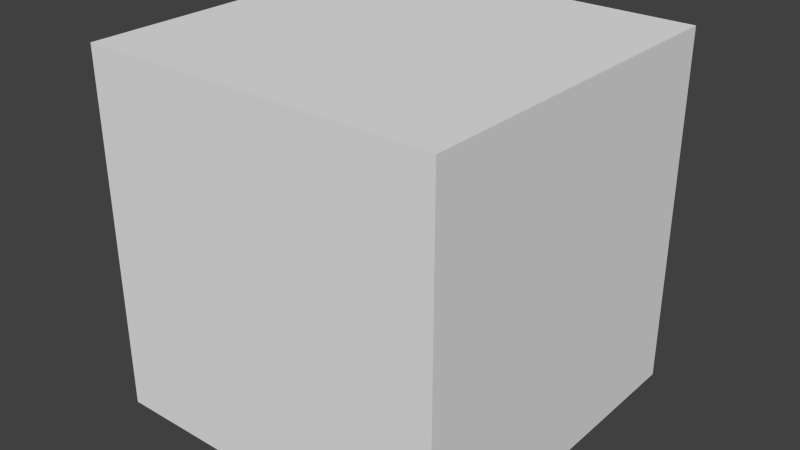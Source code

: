 # Source: skybox_seamless.blend  (saved by Blender 2.69.0; exported with 4.5.12 LTS)
import bpy
from mathutils import Matrix  # noqa: F401  (used for matrix-valued properties, if any)

bpy.ops.wm.read_factory_settings(use_empty=True)
scene = bpy.context.scene
scene.name = 'Scene'

# ---- collections
col_collection_1 = bpy.data.collections.new('Collection 1'); scene.collection.children.link(col_collection_1)

# ---- materials (node trees are filled in below, after node groups)
mat_material = bpy.data.materials.new('Material')
mat_material.alpha_threshold = 0.0
mat_material.use_transparent_shadow = False
mat_material.roughness = 0.5
mat_material.specular_intensity = 0.0
mat_material.line_color = (0.0, 0.0, 0.0, 1.0)

# ---- material node trees

# ---- world
world_world = bpy.data.worlds.new('World'); scene.world = world_world
world_world.color = (0.05088, 0.05088, 0.05088)
world_world.use_sun_shadow = False
world_world.sun_shadow_jitter_overblur = 0.0
world_world.cycles.sampling_method = 'MANUAL'
world_world.cycles.sample_map_resolution = 256

# ---- meshes
me_cube = bpy.data.meshes.new('Cube')
me_cube.from_pydata([(-8.373, -8.369, 8.364), (-8.373, 8.369, 8.364), (-8.364, 8.369, -8.373), (-8.364, -8.369, -8.373), (8.364, -8.369, 8.373), (8.364, 8.369, 8.373), (8.373, 8.369, -8.364), (8.373, -8.369, -8.364)], [], [(0, 3, 1), (4, 5, 6), (0, 1, 5), (1, 2, 6), (2, 3, 6), (4, 7, 3), (7, 4, 6), (4, 0, 5), (5, 1, 6), (3, 2, 1), (0, 4, 3), (3, 7, 6)])
_uv = me_cube.uv_layers.new(name='UVMap')
_uv.uv.foreach_set('vector', [0.4998, 0.6666, 0.4998, 0.3334, 0.2501, 0.6666, 0.7495, 0.6666, 0.9992, 0.6666, 0.9992, 0.3334, 0.4998, 0.6666, 0.4998, 0.9999, 0.7495, 0.9999, 0.2501, 0.6666, 0.2501, 0.3334, 0.0004206, 0.3334, 0.4998, 8.652e-05, 0.4998, 0.3334, 0.7495, 8.655e-05, 0.7495, 0.6666, 0.7495, 0.3334, 0.4998, 0.3334, 0.7495, 0.3334, 0.7495, 0.6666, 0.9992, 0.3334, 0.7495, 0.6666, 0.4998, 0.6666, 0.7495, 0.9999, 0.0004206, 0.6666, 0.2501, 0.6666, 0.0004206, 0.3334, 0.4998, 0.3334, 0.2501, 0.3334, 0.2501, 0.6666, 0.4998, 0.6666, 0.7495, 0.6666, 0.4998, 0.3334, 0.4998, 0.3334, 0.7495, 0.3334, 0.7495, 8.655e-05])
me_cube.materials.append(mat_material)
me_cube.use_remesh_preserve_volume = False
me_cube.use_remesh_preserve_attributes = False
me_cube.use_mirror_vertex_groups = False
me_cube.update()

# ---- objects
ob_cube = bpy.data.objects.new('Cube', me_cube)

# ---- transforms, parenting, visibility, modifiers, constraints
ob_cube.location = (0.0, 0.0, 0.0)
ob_cube.lock_rotations_4d = False
ob_cube.empty_display_type = 'ARROWS'
ob_cube.lineart.crease_threshold = 0.0

# ---- collection membership
col_collection_1.objects.link(ob_cube)

# ---- scene / render settings (as saved in the file)
scene.frame_start = 1; scene.frame_end = 250; scene.frame_set(145)
scene.render.engine = 'BLENDER_EEVEE_NEXT'
scene.render.image_settings.compression = 90
scene.render.resolution_percentage = 50
scene.render.dither_intensity = 0.0
scene.cycles.use_denoising = False
scene.cycles.samples = 10
scene.cycles.sampling_pattern = 'TABULATED_SOBOL'
scene.cycles.light_sampling_threshold = 0.0
scene.cycles.use_adaptive_sampling = False
scene.cycles.use_light_tree = False
scene.cycles.blur_glossy = 0.0
scene.cycles.volume_bounces = 1
scene.cycles.pixel_filter_type = 'GAUSSIAN'
scene.cycles.sample_clamp_indirect = 0.0
scene.view_settings.view_transform = 'Standard'
bpy.context.view_layer.update()

# ---- added for rendering (the .blend has no active camera and no usable light): camera, sun
cam_auto = bpy.data.cameras.new('AutoCamera')
cam_auto.lens = 50.0
cam_auto.sensor_width = 36.0
cam_auto.clip_end = 1000.0
ob_auto_camera = bpy.data.objects.new('AutoCamera', cam_auto)
scene.collection.objects.link(ob_auto_camera)
ob_auto_camera.location = (26.8307, -32.1968, 21.4645)
ob_auto_camera.rotation_euler = (1.09748, -7.21219e-08, 0.694738)
scene.camera = ob_auto_camera
light_auto_sun = bpy.data.lights.new('AutoSun', 'SUN')
light_auto_sun.energy = 3.0
light_auto_sun.angle = 0.0523599
ob_auto_sun = bpy.data.objects.new('AutoSun', light_auto_sun)
scene.collection.objects.link(ob_auto_sun)
ob_auto_sun.rotation_euler = (0.872665, 0.174533, 0.523599)
bpy.context.view_layer.update()
